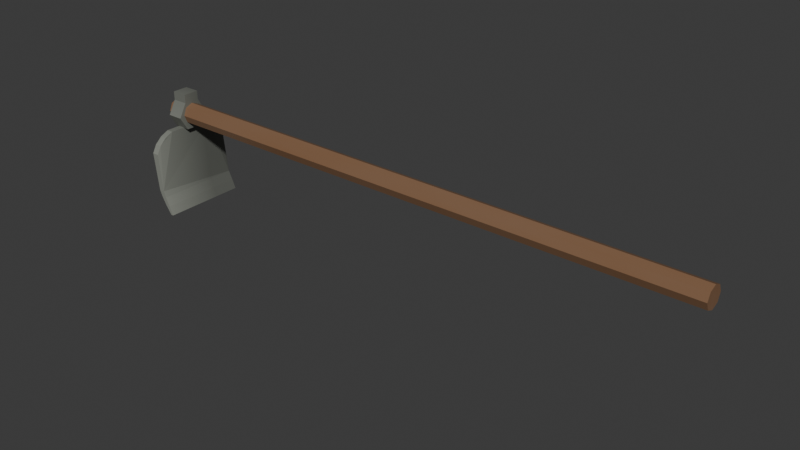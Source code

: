 # Source: hoe.blend  (saved by Blender 4.0.36; exported with 4.5.12 LTS)
import bpy
from mathutils import Matrix  # noqa: F401  (used for matrix-valued properties, if any)

bpy.ops.wm.read_factory_settings(use_empty=True)
scene = bpy.context.scene
scene.name = 'Scene'

# ---- collections
col_collection = bpy.data.collections.new('Collection'); scene.collection.children.link(col_collection)

# ---- materials (node trees are filled in below, after node groups)
mat_material_002 = bpy.data.materials.new('Material.002')
mat_material_002.use_transparent_shadow = False
mat_material_001 = bpy.data.materials.new('Material.001')
mat_material_001.use_transparent_shadow = False

# ---- material node trees
mat_material_002.use_nodes = True; mat_material_002.node_tree.nodes.clear()
_N = mat_material_002.node_tree.nodes; _L = mat_material_002.node_tree.links
n0 = _N.new('ShaderNodeBsdfPrincipled'); n0.name = 'Principled BSDF'; n0.location = (10, 300)
n0.inputs[3].default_value = 1.45
n1 = _N.new('ShaderNodeOutputMaterial'); n1.name = 'Material Output'; n1.location = (300, 300)
n2 = _N.new('ShaderNodeTexGradient'); n2.name = 'Gradient Texture'; n2.location = (-884, 189)
n3 = _N.new('ShaderNodeMapping'); n3.name = 'Mapping'; n3.location = (-1129, 172)
n3.inputs[1].default_value = (-0.3, 0.0, 0.0)
n4 = _N.new('ShaderNodeTexCoord'); n4.name = 'Texture Coordinate'; n4.location = (-1357, 184)
n5 = _N.new('ShaderNodeValToRGB'); n5.name = 'Color Ramp'; n5.location = (-437, 260)
while len(n5.color_ramp.elements) > 1: n5.color_ramp.elements.remove(n5.color_ramp.elements[-1])
n5.color_ramp.elements[0].position = 0.0; n5.color_ramp.elements[0].color = (0.117, 0.1221, 0.107, 1.0)
_e = n5.color_ramp.elements.new(1.0); _e.color = (0.3062, 0.3207, 0.2781, 1.0)
_L.new(n0.outputs[0], n1.inputs[0])
_L.new(n5.outputs[0], n0.inputs[0])
_L.new(n3.outputs[0], n2.inputs[0])
_L.new(n4.outputs[0], n3.inputs[0])
_L.new(n2.outputs[1], n5.inputs[0])
n1.is_active_output = True
mat_material_001.use_nodes = True; mat_material_001.node_tree.nodes.clear()
_N = mat_material_001.node_tree.nodes; _L = mat_material_001.node_tree.links
n0 = _N.new('ShaderNodeBsdfPrincipled'); n0.name = 'Principled BSDF'; n0.location = (10, 300)
n0.inputs[3].default_value = 1.45
n1 = _N.new('ShaderNodeOutputMaterial'); n1.name = 'Material Output'; n1.location = (300, 300)
n2 = _N.new('ShaderNodeValToRGB'); n2.name = 'Color Ramp'; n2.location = (-394, 308)
while len(n2.color_ramp.elements) > 1: n2.color_ramp.elements.remove(n2.color_ramp.elements[-1])
n2.color_ramp.elements[0].position = 0.0; n2.color_ramp.elements[0].color = (0.2308, 0.1356, 0.08021, 1.0)
_e = n2.color_ramp.elements.new(1.0); _e.color = (0.2196, 0.1119, 0.05448, 1.0)
n3 = _N.new('ShaderNodeTexNoise'); n3.name = 'Noise Texture'; n3.location = (-631, 292)
_L.new(n0.outputs[0], n1.inputs[0])
_L.new(n2.outputs[0], n0.inputs[0])
_L.new(n3.outputs[0], n2.inputs[0])
n1.is_active_output = True

# ---- world
world_world = bpy.data.worlds.new('World'); scene.world = world_world
world_world.use_nodes = True; world_world.node_tree.nodes.clear()
_N = world_world.node_tree.nodes; _L = world_world.node_tree.links
n0 = _N.new('ShaderNodeOutputWorld'); n0.name = 'World Output'; n0.location = (300, 300)
n1 = _N.new('ShaderNodeBackground'); n1.name = 'Background'; n1.location = (10, 300)
n1.inputs[0].default_value = (0.05088, 0.05088, 0.05088, 1.0)
_L.new(n1.outputs[0], n0.inputs[0])
n0.is_active_output = True
world_world.color = (0.05088, 0.05088, 0.05088)
world_world.use_sun_shadow = False
world_world.sun_shadow_jitter_overblur = 0.0

# ---- meshes
me_cube_001 = bpy.data.meshes.new('Cube.001')
me_cube_001.from_pydata([(-1.013, -4.227, 0.9253), (-1.013, -3.517, 0.9253), (0.9875, -4.29, 0.9253), (0.9875, -3.581, 0.9253), (-1.01, -3.1, 0.7112), (-1.01, -1.666, 0.7117), (0.9897, -1.772, 0.7117), (0.9896, -3.218, 0.7112), (-1.006, -0.3952, 0.5106), (0.9942, -0.4359, 0.5106), (0.9938, -1.968, 0.508), (-1.006, -1.926, 0.508), (-1.0, -0.3997, -0.5515), (-0.5515, -0.8686, -1.0), (-0.8992, -0.4868, -0.745), (-0.745, -0.6768, -0.8992), (-0.5515, 1.131, -1.0), (-1.0, 1.6, -0.5515), (-0.745, 1.323, -0.8992), (-0.8992, 1.513, -0.745), (0.5515, -0.8686, -1.0), (1.0, -0.3997, -0.5515), (0.745, -0.6768, -0.8992), (0.8992, -0.4868, -0.745), (1.0, 1.6, -0.5515), (0.5515, 1.131, -1.0), (0.8992, 1.513, -0.745), (0.745, 1.323, -0.8992), (0.997, -1.344, 0.3609), (0.9973, 0.2675, 0.3625), (0.1881, 2.199, -0.9811), (0.188, -2.44, -0.9811), (0.3761, 2.2, -1.307), (0.3761, -2.439, -1.307), (0.1881, 2.201, -1.632), (0.188, -2.438, -1.633), (-0.188, 2.201, -1.632), (-0.1881, -2.438, -1.633), (-0.3761, 2.201, -1.307), (-0.3761, -2.438, -1.307), (-0.188, 2.2, -0.9811), (-0.1881, -2.439, -0.9811), (0.188, -2.438, -1.837), (0.1881, 2.201, -1.837), (-0.188, 2.202, -1.837), (-0.1881, -2.437, -1.837), (0.0, 3.743, -1.088), (0.0, -163.3, -1.088), (0.1788, 3.743, -1.162), (0.1788, -163.3, -1.162), (0.2529, 3.743, -1.341), (0.2529, -163.3, -1.341), (0.1788, 3.743, -1.519), (0.1788, -163.3, -1.519), (0.0, 3.743, -1.594), (0.0, -163.3, -1.594), (-0.1788, 3.743, -1.519), (-0.1788, -163.3, -1.519), (-0.2529, 3.743, -1.341), (-0.2529, -163.3, -1.341), (-0.1788, 3.743, -1.162), (-0.1788, -163.3, -1.162), (0.0, -161.0, -1.088), (0.1788, -161.0, -1.162), (0.2529, -161.0, -1.341), (0.1788, -161.0, -1.519), (0.0, -161.0, -1.594), (-0.1788, -161.0, -1.519), (-0.2529, -161.0, -1.341), (-0.1788, -161.0, -1.162)], [], [(4, 0, 1, 5), (5, 1, 3, 6), (6, 3, 2, 7), (7, 2, 0, 4), (20, 22, 23, 21, 28, 10, 11, 12, 14, 15, 13), (3, 1, 0, 2), (10, 7, 4, 11), (9, 6, 7, 10), (8, 5, 6, 9), (11, 4, 5, 8), (16, 25, 20, 13), (29, 9, 10, 28), (16, 18, 19, 17, 8, 9, 29, 24, 26, 27, 25), (16, 13, 15, 18), (18, 15, 14, 19), (19, 14, 12, 17), (20, 25, 27, 22), (22, 27, 26, 23), (23, 26, 24, 21), (12, 11, 8, 17), (24, 29, 28, 21), (30, 31, 33, 32), (32, 33, 35, 34), (35, 37, 45, 42), (36, 37, 39, 38), (33, 31, 41, 39, 37, 35), (38, 39, 41, 40), (40, 41, 31, 30), (30, 32, 34, 36, 38, 40), (43, 42, 45, 44), (34, 35, 42, 43), (37, 36, 44, 45), (36, 34, 43, 44), (62, 47, 49, 63), (63, 49, 51, 64), (64, 51, 53, 65), (65, 53, 55, 66), (66, 55, 57, 67), (67, 57, 59, 68), (49, 47, 61, 59, 57, 55, 53, 51), (68, 59, 61, 69), (69, 61, 47, 62), (46, 48, 50, 52, 54, 56, 58, 60), (60, 69, 62, 46), (58, 68, 69, 60), (56, 67, 68, 58), (54, 66, 67, 56), (52, 65, 66, 54), (50, 64, 65, 52), (48, 63, 64, 50), (46, 62, 63, 48)])
me_cube_001.polygons.foreach_set('material_index', [0, 0, 0, 0, 0, 0, 0, 0, 0, 0, 0, 0, 0, 0, 0, 0, 0, 0, 0, 0, 0, 0, 0, 0, 0, 0, 0, 0, 0, 0, 0, 0, 0, 1, 1, 1, 1, 1, 1, 1, 1, 1, 1, 1, 1, 1, 1, 1, 1, 1, 1])
_uv = me_cube_001.uv_layers.new(name='UVMap')
_uv.uv.foreach_set('vector', [0.5966, 0.0, 0.625, 0.0, 0.625, 0.25, 0.5966, 0.25, 0.5966, 0.25, 0.625, 0.25, 0.625, 0.5, 0.5966, 0.5, 0.5966, 0.5, 0.625, 0.5, 0.625, 0.75, 0.5966, 0.75, 0.5966, 0.75, 0.625, 0.75, 0.625, 1.0, 0.5966, 1.0, 0.375, 0.8061, 0.3876, 0.7819, 0.4069, 0.7626, 0.4311, 0.75, 0.5473, 0.75, 0.5682, 0.75, 0.5682, 1.0, 0.4311, 1.0, 0.4069, 0.9874, 0.3876, 0.9681, 0.375, 0.9439, 0.625, 0.5, 0.875, 0.5, 0.875, 0.75, 0.625, 0.75, 0.5682, 0.75, 0.5966, 0.75, 0.5966, 1.0, 0.5682, 1.0, 0.5682, 0.5, 0.5966, 0.5, 0.5966, 0.75, 0.5682, 0.75, 0.5682, 0.25, 0.5966, 0.25, 0.5966, 0.5, 0.5682, 0.5, 0.5682, 0.0, 0.5966, 0.0, 0.5966, 0.25, 0.5682, 0.25, 0.1811, 0.5, 0.3189, 0.5, 0.3189, 0.75, 0.1811, 0.75, 0.5473, 0.5, 0.5682, 0.5, 0.5682, 0.75, 0.5473, 0.75, 0.375, 0.3061, 0.3876, 0.2819, 0.4069, 0.2626, 0.4311, 0.25, 0.5682, 0.25, 0.5682, 0.5, 0.5473, 0.5, 0.4311, 0.5, 0.4069, 0.4874, 0.3876, 0.4681, 0.375, 0.4439, 0.1811, 0.5, 0.1811, 0.75, 0.1569, 0.75, 0.1569, 0.5, 0.1569, 0.5, 0.1569, 0.75, 0.125, 0.75, 0.125, 0.5, 0.375, 0.25, 0.375, 0.0, 0.4311, 0.0, 0.4311, 0.25, 0.3189, 0.75, 0.3189, 0.5, 0.3431, 0.5, 0.3431, 0.75, 0.3431, 0.75, 0.3431, 0.5, 0.4069, 0.5, 0.4069, 0.75, 0.4069, 0.75, 0.4069, 0.5, 0.4311, 0.5, 0.4311, 0.75, 0.4311, 0.0, 0.5682, 0.0, 0.5682, 0.25, 0.4311, 0.25, 0.4311, 0.5, 0.5473, 0.5, 0.5473, 0.75, 0.4311, 0.75, 1.0, 0.5, 1.0, 1.0, 0.8333, 1.0, 0.8333, 0.5, 0.8333, 0.5, 0.8333, 1.0, 0.6667, 1.0, 0.6667, 0.5, 0.4578, 0.13, 0.25, 0.01, 0.25, 0.01, 0.4578, 0.13, 0.5, 0.5, 0.5, 1.0, 0.3333, 1.0, 0.3333, 0.5, 0.4578, 0.37, 0.25, 0.49, 0.04215, 0.37, 0.04215, 0.13, 0.25, 0.01, 0.4578, 0.13, 0.3333, 0.5, 0.3333, 1.0, 0.1667, 1.0, 0.1667, 0.5, 0.1667, 0.5, 0.1667, 1.0, -8.941e-08, 1.0, -8.941e-08, 0.5, 0.75, 0.49, 0.9578, 0.37, 0.9578, 0.13, 0.75, 0.01, 0.5422, 0.13, 0.5422, 0.37, 0.6667, 0.5, 0.6667, 1.0, 0.5, 1.0, 0.5, 0.5, 0.6667, 0.5, 0.6667, 1.0, 0.6667, 1.0, 0.6667, 0.5, 0.5, 1.0, 0.5, 0.5, 0.5, 0.5, 0.5, 1.0, 0.75, 0.01, 0.9578, 0.13, 0.9578, 0.13, 0.75, 0.01, 1.0, 0.9931, 1.0, 1.0, 0.875, 1.0, 0.875, 0.9931, 0.875, 0.9931, 0.875, 1.0, 0.75, 1.0, 0.75, 0.9931, 0.75, 0.9931, 0.75, 1.0, 0.625, 1.0, 0.625, 0.9931, 0.625, 0.9931, 0.625, 1.0, 0.5, 1.0, 0.5, 0.9931, 0.5, 0.9931, 0.5, 1.0, 0.375, 1.0, 0.375, 0.9931, 0.375, 0.9931, 0.375, 1.0, 0.25, 1.0, 0.25, 0.9931, 0.4197, 0.4197, 0.25, 0.49, 0.08029, 0.4197, 0.01, 0.25, 0.08029, 0.08029, 0.25, 0.01, 0.4197, 0.08029, 0.49, 0.25, 0.25, 0.9931, 0.25, 1.0, 0.125, 1.0, 0.125, 0.9931, 0.125, 0.9931, 0.125, 1.0, 0.0, 1.0, 0.0, 0.9931, 0.75, 0.49, 0.9197, 0.4197, 0.99, 0.25, 0.9197, 0.08029, 0.75, 0.01, 0.5803, 0.08029, 0.51, 0.25, 0.5803, 0.4197, 0.125, 0.5, 0.125, 0.9931, 0.0, 0.9931, 0.0, 0.5, 0.25, 0.5, 0.25, 0.9931, 0.125, 0.9931, 0.125, 0.5, 0.375, 0.5, 0.375, 0.9931, 0.25, 0.9931, 0.25, 0.5, 0.5, 0.5, 0.5, 0.9931, 0.375, 0.9931, 0.375, 0.5, 0.625, 0.5, 0.625, 0.9931, 0.5, 0.9931, 0.5, 0.5, 0.75, 0.5, 0.75, 0.9931, 0.625, 0.9931, 0.625, 0.5, 0.875, 0.5, 0.875, 0.9931, 0.75, 0.9931, 0.75, 0.5, 1.0, 0.5, 1.0, 0.9931, 0.875, 0.9931, 0.875, 0.5])
me_cube_001.materials.append(mat_material_002)
me_cube_001.materials.append(mat_material_001)
me_cube_001.update()

# ---- objects
ob_cube = bpy.data.objects.new('Cube', me_cube_001)

# ---- transforms, parenting, visibility, modifiers, constraints
ob_cube.location = (-10.14, 0.0, 0.0)
ob_cube.rotation_euler = (0.0, 3.142, 1.571)
ob_cube.scale = (1.977, 0.1617, 1.977)

# ---- collection membership
col_collection.objects.link(ob_cube)

# ---- scene / render settings (as saved in the file)
scene.frame_start = 1; scene.frame_end = 250; scene.frame_set(1)
scene.render.engine = 'BLENDER_EEVEE_NEXT'
scene.cycles.sampling_pattern = 'TABULATED_SOBOL'
bpy.context.view_layer.update()

# ---- added for rendering (the .blend has no active camera and no usable light): camera, sun
cam_auto = bpy.data.cameras.new('AutoCamera')
cam_auto.lens = 50.0
cam_auto.sensor_width = 36.0
cam_auto.clip_end = 1000.0
ob_auto_camera = bpy.data.objects.new('AutoCamera', cam_auto)
scene.collection.objects.link(ob_auto_camera)
ob_auto_camera.location = (28.5081, -30.8899, 21.5032)
ob_auto_camera.rotation_euler = (1.09748, -7.21219e-08, 0.694738)
scene.camera = ob_auto_camera
light_auto_sun = bpy.data.lights.new('AutoSun', 'SUN')
light_auto_sun.energy = 3.0
light_auto_sun.angle = 0.0523599
ob_auto_sun = bpy.data.objects.new('AutoSun', light_auto_sun)
scene.collection.objects.link(ob_auto_sun)
ob_auto_sun.rotation_euler = (0.872665, 0.174533, 0.523599)
bpy.context.view_layer.update()

